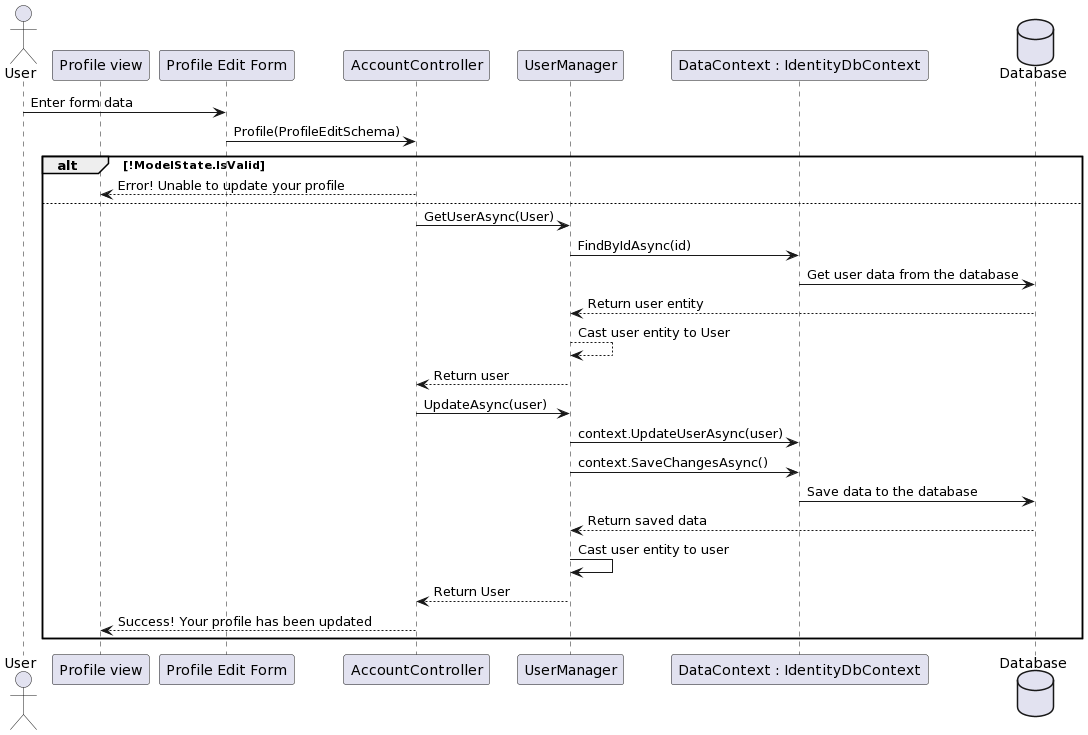

The diagram above was rendered by PlantUML. Its source (embedded in the PNG):
@startuml
actor User
participant "Profile view" as View
participant "Profile Edit Form" as Form
participant "AccountController" as Controller
participant "UserManager" as Manager
participant "DataContext : IdentityDbContext" as DataContext
database Database as DB

User -> Form: Enter form data
Form -> Controller: Profile(ProfileEditSchema)
alt !ModelState.IsValid
    Controller --> View: Error! Unable to update your profile
else
    Controller -> Manager: GetUserAsync(User)
    Manager -> DataContext: FindByIdAsync(id)
    DataContext -> DB: Get user data from the database
    DB --> Manager: Return user entity
    Manager --> Manager: Cast user entity to User
    Manager --> Controller: Return user
    Controller -> Manager: UpdateAsync(user)
    Manager -> DataContext: context.UpdateUserAsync(user)
    Manager -> DataContext: context.SaveChangesAsync()
    DataContext -> DB: Save data to the database
    DB --> Manager: Return saved data
    Manager -> Manager: Cast user entity to user
    Manager --> Controller: Return User
    Controller --> View: Success! Your profile has been updated
end

deactivate DB
deactivate Controller
@enduml